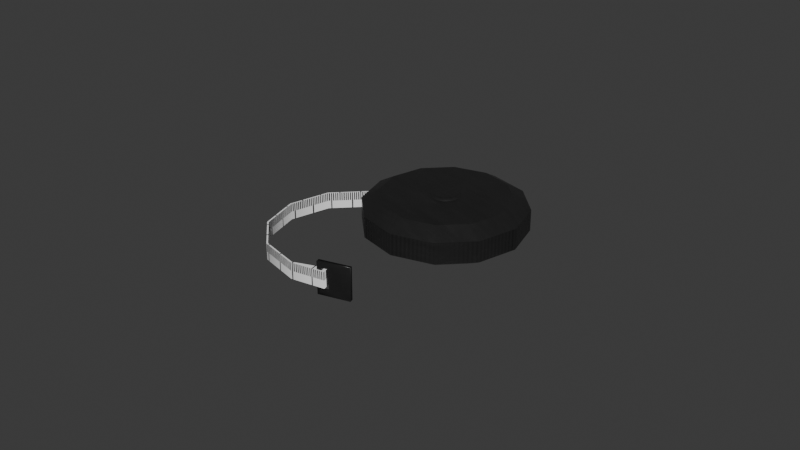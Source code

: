 # Source: retractable_measuring_tape.blend  (saved by Blender 4.4.32; exported with 4.5.12 LTS)
import bpy
from mathutils import Matrix  # noqa: F401  (used for matrix-valued properties, if any)

bpy.ops.wm.read_factory_settings(use_empty=True)
scene = bpy.context.scene
scene.name = 'Scene'

# ---- collections
col_collection = bpy.data.collections.new('Collection'); scene.collection.children.link(col_collection)

# ---- images (referenced by path relative to the original .blend; pixels are not part of the script)
import os
ASSET_DIR = os.environ.get("B2B_ASSET_DIR", "")  # directory of the original .blend (textures are referenced by path, not embedded)
HERE = os.path.dirname(os.path.abspath(__file__))  # packed textures are extracted next to this script under _unpacked/

def load_image(name, relpath, width, height, colorspace="sRGB"):
    """Load a texture the original file referenced (path relative to the .blend, or extracted next to this script)."""
    p = next((c for c in (os.path.join(HERE, relpath), os.path.join(ASSET_DIR, relpath)) if relpath and os.path.exists(c)), "")
    if p:
        img = bpy.data.images.load(p, check_existing=True)
        img.name = name
    else:  # same state as the original file: an image datablock whose file is absent (Cycles renders it pink)
        img = bpy.data.images.new(name, width, height)
        img.source = "FILE"
        img.filepath = "//" + (relpath or name)
    img.colorspace_settings.name = colorspace
    return img
img_retractable_measuring_tape_t = load_image('Retractable Measuring Tape_t', '_unpacked/Retractable_Measuring_Tape_t.0949b40a.png', 1024, 1024, 'sRGB')
img_retractable_measuring_tape_r = load_image('Retractable Measuring Tape_r', '_unpacked/Retractable_Measuring_Tape_r.147a41bb.png', 1024, 1024, 'Non-Color')
img_retractable_measuring_tape_n = load_image('Retractable Measuring Tape_n', '_unpacked/Retractable_Measuring_Tape_n.b430d44c.png', 1024, 1024, 'Non-Color')

# ---- materials (node trees are filled in below, after node groups)
mat_retractable_measuring_tape = bpy.data.materials.new('Retractable Measuring Tape')

# ---- material node trees
mat_retractable_measuring_tape.use_nodes = True; mat_retractable_measuring_tape.node_tree.nodes.clear()
_N = mat_retractable_measuring_tape.node_tree.nodes; _L = mat_retractable_measuring_tape.node_tree.links
n0 = _N.new('ShaderNodeBsdfPrincipled'); n0.name = 'Principled BSDF'; n0.location = (26, 300)
n1 = _N.new('ShaderNodeOutputMaterial'); n1.name = 'Material Output'; n1.location = (316, 300)
n2 = _N.new('ShaderNodeTexImage'); n2.name = 'Image Texture'; n2.location = (-447, 612)
n2.image = img_retractable_measuring_tape_t
n3 = _N.new('ShaderNodeMapping'); n3.name = 'Mapping'; n3.location = (-633, 266)
n4 = _N.new('ShaderNodeTexCoord'); n4.name = 'Texture Coordinate'; n4.location = (-813, 266)
n5 = _N.new('ShaderNodeTexImage'); n5.name = 'Image Texture.001'; n5.location = (-447, 317)
n5.image = img_retractable_measuring_tape_r
n6 = _N.new('ShaderNodeTexImage'); n6.name = 'Image Texture.002'; n6.location = (-445, 20)
n6.image = img_retractable_measuring_tape_n
n7 = _N.new('ShaderNodeNormalMap'); n7.name = 'Normal Map'; n7.location = (-164, 107)
_L.new(n0.outputs[0], n1.inputs[0])
_L.new(n2.outputs[0], n0.inputs[0])
_L.new(n3.outputs[0], n2.inputs[0])
_L.new(n4.outputs[2], n3.inputs[0])
_L.new(n3.outputs[0], n5.inputs[0])
_L.new(n5.outputs[0], n0.inputs[2])
_L.new(n3.outputs[0], n6.inputs[0])
_L.new(n7.outputs[0], n0.inputs[5])
_L.new(n6.outputs[0], n7.inputs[1])
n1.is_active_output = True

# ---- world
world_world = bpy.data.worlds.new('World'); scene.world = world_world
world_world.use_nodes = True; world_world.node_tree.nodes.clear()
_N = world_world.node_tree.nodes; _L = world_world.node_tree.links
n0 = _N.new('ShaderNodeOutputWorld'); n0.name = 'World Output'; n0.location = (300, 300)
n1 = _N.new('ShaderNodeBackground'); n1.name = 'Background'; n1.location = (10, 300)
n1.inputs[0].default_value = (0.05088, 0.05088, 0.05088, 1.0)
_L.new(n1.outputs[0], n0.inputs[0])
n0.is_active_output = True
world_world.color = (0.05088, 0.05088, 0.05088)
world_world.sun_shadow_jitter_overblur = 0.0

# ---- meshes
me_cylinder = bpy.data.meshes.new('Cylinder')
me_cylinder.from_pydata([(0.0, 0.004694, -0.00635), (0.0, 0.0254, -0.003375), (0.0, 0.004694, 0.00635), (0.0, 0.0254, 0.003375), (0.002347, 0.004066, -0.00635), (0.0127, 0.022, -0.003375), (0.002347, 0.004066, 0.00635), (0.0127, 0.022, 0.003375), (0.022, 0.0127, -0.003375), (0.022, 0.0127, 0.003375), (0.004694, 0.0, -0.00635), (0.0254, 0.0, -0.003375), (0.0254, 0.0, 0.003375), (0.004066, -0.002347, -0.00635), (0.022, -0.0127, -0.003375), (0.004066, -0.002347, 0.00635), (0.022, -0.0127, 0.003375), (0.002347, -0.004066, -0.00635), (0.0127, -0.022, -0.003375), (0.002347, -0.004066, 0.00635), (0.0127, -0.022, 0.003375), (0.0, -0.0254, -0.003375), (0.0, -0.0254, 0.003375), (-0.002347, -0.004066, -0.00635), (-0.0127, -0.022, -0.003375), (-0.0127, -0.022, 0.003375), (-0.004066, -0.002347, -0.00635), (-0.02354, -0.006937, -0.002875), (-0.004066, -0.002347, 0.00635), (-0.02354, -0.006937, 0.002875), (-0.004694, 0.0, -0.00635), (-0.02386, -0.005763, -0.002875), (-0.004694, 0.0, 0.00635), (-0.02386, -0.005763, 0.002875), (-0.022, 0.0127, -0.003375), (-0.004066, 0.002347, 0.00635), (-0.022, 0.0127, 0.003375), (-0.0127, 0.022, -0.003375), (-0.0127, 0.022, 0.003375), (0.01011, 0.01751, -0.00635), (0.0, 0.02022, -0.00635), (0.0, 0.02022, 0.00635), (0.01011, 0.01751, 0.00635), (0.01751, 0.01011, -0.00635), (0.01751, 0.01011, 0.00635), (0.02022, 0.0, -0.00635), (0.02022, 0.0, 0.00635), (0.01751, -0.01011, -0.00635), (0.01751, -0.01011, 0.00635), (0.01011, -0.01751, -0.00635), (0.01011, -0.01751, 0.00635), (0.0, -0.02022, -0.00635), (0.0, -0.02022, 0.00635), (-0.01011, -0.01751, -0.00635), (-0.01011, -0.01751, 0.00635), (-0.01751, -0.01011, -0.00635), (-0.01751, -0.01011, 0.00635), (-0.02022, 0.0, -0.00635), (-0.02022, 0.0, 0.00635), (-0.01751, 0.01011, -0.00635), (-0.01751, 0.01011, 0.00635), (-0.01011, 0.01751, -0.00635), (-0.01011, 0.01751, 0.00635), (0.001936, 0.003354, -0.007144), (-2.037e-10, 0.003873, -0.007144), (-1.892e-10, 0.003873, 0.007144), (0.001936, 0.003354, 0.007144), (0.004066, 0.002347, -0.00635), (0.003354, 0.001936, -0.007144), (0.003354, 0.001936, 0.007144), (0.004066, 0.002347, 0.00635), (0.003873, 2.037e-10, -0.007144), (0.003873, 1.892e-10, 0.007144), (0.004694, 0.0, 0.00635), (0.003354, -0.001936, -0.007144), (0.003354, -0.001936, 0.007144), (0.001936, -0.003354, -0.007144), (0.001936, -0.003354, 0.007144), (0.0, -0.004694, -0.00635), (2.037e-10, -0.003873, -0.007144), (1.892e-10, -0.003873, 0.007144), (0.0, -0.004694, 0.00635), (-0.001936, -0.003354, -0.007144), (-0.001936, -0.003354, 0.007144), (-0.002347, -0.004066, 0.00635), (-0.003354, -0.001936, -0.007144), (-0.003354, -0.001936, 0.007144), (-0.003873, -2.037e-10, -0.007144), (-0.003873, -1.892e-10, 0.007144), (-0.004066, 0.002347, -0.00635), (-0.003354, 0.001936, -0.007144), (-0.003354, 0.001936, 0.007144), (-0.002347, 0.004066, -0.00635), (-0.001936, 0.003354, -0.007144), (-0.001936, 0.003354, 0.007144), (-0.002347, 0.004066, 0.00635), (-0.022, -0.0127, -0.003375), (-0.0254, 0.0, -0.003375), (-0.0254, 0.0, 0.003375), (-0.022, -0.0127, 0.003375), (-0.0003683, -0.05219, -0.00254), (-0.0003683, -0.05219, 0.00254), (-0.011, -0.054, -0.00254), (-0.011, -0.054, 0.00254), (-0.02382, -0.05056, -0.00254), (-0.02382, -0.05056, 0.00254), (-0.03321, -0.04117, -0.00254), (-0.03321, -0.04117, 0.00254), (-0.03665, -0.02835, -0.00254), (-0.03665, -0.02835, 0.00254), (-0.03321, -0.01552, -0.00254), (-0.03321, -0.01552, 0.00254), (-0.02382, -0.006133, -0.00254), (-0.02382, -0.006133, 0.00254), (-0.01106, -0.002706, -0.00254), (-0.01106, -0.002706, 0.00254), (-0.001015, -0.04978, -0.00254), (-0.001015, -0.04978, 0.00254), (-0.011, -0.0535, -0.00254), (-0.011, -0.0535, 0.00254), (-0.02357, -0.05013, -0.00254), (-0.02357, -0.05013, 0.00254), (-0.03278, -0.04092, -0.00254), (-0.03278, -0.04092, 0.00254), (-0.03615, -0.02835, -0.00254), (-0.03615, -0.02835, 0.00254), (-0.03278, -0.01577, -0.00254), (-0.03278, -0.01577, 0.00254), (-0.02357, -0.006567, -0.00254), (-0.02357, -0.006567, 0.00254), (-0.01093, -0.003189, -0.00254), (-0.01093, -0.003189, 0.00254), (0.006647, -0.04966, -0.00508), (9.319e-05, -0.05014, -0.00358), (0.006324, -0.04845, -0.00508), (-0.001476, -0.05184, -0.00358), (-0.001476, -0.05184, 0.00358), (-0.001794, -0.05065, -0.00358), (-0.001794, -0.05065, 0.00358), (0.0004124, -0.05133, -0.00358), (9.319e-05, -0.05014, 0.00358), (0.0004124, -0.05133, 0.00358), (-0.002924, -0.05223, -0.00508), (-0.003242, -0.05104, -0.00508), (-0.003242, -0.05104, 0.00508), (-0.002924, -0.05223, 0.00508), (0.006324, -0.04845, 0.00508), (0.006647, -0.04966, 0.00508)], [], [(37, 38, 3, 1), (8, 9, 12, 11), (11, 12, 16, 14), (14, 16, 20, 18), (18, 20, 22, 21), (21, 22, 25, 24), (24, 25, 99, 96), (97, 98, 36, 34), (34, 36, 38, 37), (5, 7, 9, 8), (1, 3, 7, 5), (1, 5, 39, 40), (7, 3, 41, 42), (5, 8, 43, 39), (9, 7, 42, 44), (8, 11, 45, 43), (12, 9, 44, 46), (11, 14, 47, 45), (16, 12, 46, 48), (14, 18, 49, 47), (20, 16, 48, 50), (18, 21, 51, 49), (22, 20, 50, 52), (21, 24, 53, 51), (25, 22, 52, 54), (24, 96, 55, 53), (99, 25, 54, 56), (96, 97, 57, 55), (98, 99, 56, 58), (97, 34, 59, 57), (36, 98, 58, 60), (34, 37, 61, 59), (38, 36, 60, 62), (37, 1, 40, 61), (3, 38, 62, 41), (4, 0, 40, 39), (2, 6, 42, 41), (67, 4, 39, 43), (6, 70, 44, 42), (10, 67, 43, 45), (70, 73, 46, 44), (13, 10, 45, 47), (73, 15, 48, 46), (17, 13, 47, 49), (15, 19, 50, 48), (78, 17, 49, 51), (19, 81, 52, 50), (23, 78, 51, 53), (81, 84, 54, 52), (26, 23, 53, 55), (84, 28, 56, 54), (30, 26, 55, 57), (28, 32, 58, 56), (89, 30, 57, 59), (32, 35, 60, 58), (92, 89, 59, 61), (35, 95, 62, 60), (0, 92, 61, 40), (95, 2, 41, 62), (64, 63, 68, 71, 74, 76, 79, 82, 85, 87, 90, 93), (66, 65, 94, 91, 88, 86, 83, 80, 77, 75, 72, 69), (63, 64, 0, 4), (65, 66, 6, 2), (68, 63, 4, 67), (66, 69, 70, 6), (71, 68, 67, 10), (69, 72, 73, 70), (74, 71, 10, 13), (72, 75, 15, 73), (76, 74, 13, 17), (75, 77, 19, 15), (79, 76, 17, 78), (77, 80, 81, 19), (82, 79, 78, 23), (80, 83, 84, 81), (85, 82, 23, 26), (83, 86, 28, 84), (87, 85, 26, 30), (86, 88, 32, 28), (90, 87, 30, 89), (88, 91, 35, 32), (93, 90, 89, 92), (91, 94, 95, 35), (64, 93, 92, 0), (94, 65, 2, 95), (27, 31, 97, 96), (33, 29, 99, 98), (29, 27, 96, 99), (31, 33, 98, 97), (100, 101, 103, 102), (102, 103, 105, 104), (104, 105, 107, 106), (106, 107, 109, 108), (108, 109, 111, 110), (110, 111, 113, 112), (112, 113, 115, 114), (116, 118, 119, 117), (118, 120, 121, 119), (120, 122, 123, 121), (122, 124, 125, 123), (124, 126, 127, 125), (126, 128, 129, 127), (128, 130, 131, 129), (100, 102, 118, 116), (103, 101, 117, 119), (102, 104, 120, 118), (105, 103, 119, 121), (104, 106, 122, 120), (107, 105, 121, 123), (106, 108, 124, 122), (109, 107, 123, 125), (108, 110, 126, 124), (111, 109, 125, 127), (110, 112, 128, 126), (113, 111, 127, 129), (115, 113, 129, 131), (112, 114, 130, 128), (133, 140, 146, 134), (147, 132, 134, 146), (141, 139, 132, 147), (132, 142, 143, 134), (136, 135, 137, 138), (143, 142, 145, 144), (139, 135, 142, 132), (137, 133, 134, 143), (138, 137, 143, 144), (135, 136, 145, 142), (141, 136, 138, 140), (140, 138, 144, 146), (135, 139, 133, 137), (139, 141, 140, 133), (136, 141, 147, 145), (145, 147, 146, 144), (101, 100, 116, 117)])
me_cylinder.polygons.foreach_set('use_smooth', [True] * 134)
_k = set([(0, 4), (0, 92), (1, 5), (1, 37), (2, 6), (2, 95), (3, 7), (3, 38), (4, 67), (5, 8), (6, 70), (7, 9), (8, 11), (9, 12), (10, 13), (10, 67), (11, 14), (12, 16), (13, 17), (14, 18), (15, 19), (15, 73), (16, 20), (17, 78), (18, 21), (19, 81), (20, 22), (21, 24), (22, 25), (23, 26), (23, 78), (24, 96), (25, 99), (26, 30), (28, 32), (28, 84), (30, 89), (32, 35), (34, 37), (34, 97), (35, 95), (36, 38), (36, 98), (39, 40), (39, 43), (40, 61), (41, 42), (41, 62), (42, 44), (43, 45), (44, 46), (45, 47), (46, 48), (47, 49), (48, 50), (49, 51), (50, 52), (51, 53), (52, 54), (53, 55), (54, 56), (55, 57), (56, 58), (57, 59), (58, 60), (59, 61), (60, 62), (70, 73), (81, 84), (89, 92), (96, 97), (98, 99), (100, 102), (100, 116), (101, 103), (101, 117), (102, 104), (103, 105), (104, 106), (105, 107), (106, 108), (107, 109), (108, 110), (109, 111), (110, 112), (111, 113), (112, 114), (113, 115), (116, 118), (117, 119), (118, 120), (119, 121), (120, 122), (121, 123), (122, 124), (123, 125), (124, 126), (125, 127), (126, 128), (127, 129), (128, 130), (129, 131), (133, 137), (133, 139), (133, 140), (135, 136), (135, 137), (135, 139), (136, 138), (136, 141), (137, 138), (138, 140), (139, 141), (140, 141)])
me_cylinder.attributes.new('sharp_edge', 'BOOLEAN', 'EDGE').data.foreach_set('value', [ (min(e.vertices), max(e.vertices)) in _k for e in me_cylinder.edges])
_uv = me_cylinder.uv_layers.new(name='UVMap')
_uv.uv.foreach_set('vector', [0.217, 0.3892, 0.1504, 0.3892, 0.1504, 0.2596, 0.217, 0.2596, 0.2174, 0.0002178, 0.284, 0.0002177, 0.284, 0.1299, 0.2174, 0.1299, 0.2174, 0.1299, 0.284, 0.1299, 0.284, 0.2596, 0.2174, 0.2596, 0.2174, 0.2596, 0.284, 0.2596, 0.284, 0.3892, 0.2174, 0.3892, 0.2174, 0.3892, 0.284, 0.3892, 0.284, 0.5189, 0.2174, 0.5189, 0.2174, 0.5189, 0.284, 0.5189, 0.284, 0.6486, 0.2174, 0.6486, 0.2174, 0.6486, 0.284, 0.6486, 0.284, 0.7782, 0.2174, 0.7782, 0.217, 0.6486, 0.1504, 0.6486, 0.1504, 0.5189, 0.217, 0.5189, 0.217, 0.5189, 0.1504, 0.5189, 0.1504, 0.3892, 0.217, 0.3892, 0.217, 0.1299, 0.1504, 0.1299, 0.1504, 0.0002177, 0.217, 0.0002177, 0.217, 0.2596, 0.1504, 0.2596, 0.1504, 0.1299, 0.217, 0.1299, 0.7836, 0.3169, 0.7171, 0.4327, 0.6742, 0.3907, 0.7256, 0.3019, 0.7831, 0.6823, 0.7838, 0.8157, 0.7256, 0.8009, 0.7255, 0.6984, 0.7171, 0.4327, 0.6013, 0.4998, 0.5853, 0.4417, 0.6742, 0.3907, 0.7165, 0.5674, 0.7831, 0.6823, 0.7255, 0.6984, 0.6745, 0.6095, 0.6013, 0.4998, 0.467, 0.4998, 0.4826, 0.4412, 0.5853, 0.4417, 0.6009, 0.5003, 0.7165, 0.5674, 0.6745, 0.6095, 0.5852, 0.5589, 0.467, 0.4998, 0.3514, 0.4327, 0.3935, 0.3906, 0.4826, 0.4412, 0.4666, 0.5002, 0.6009, 0.5003, 0.5852, 0.5589, 0.4827, 0.5583, 0.3514, 0.4327, 0.285, 0.3175, 0.3427, 0.3015, 0.3935, 0.3906, 0.3509, 0.5675, 0.4666, 0.5002, 0.4827, 0.5583, 0.3939, 0.6095, 0.285, 0.3175, 0.2844, 0.1839, 0.3427, 0.1988, 0.3427, 0.3015, 0.2844, 0.6835, 0.3509, 0.5675, 0.3939, 0.6095, 0.3425, 0.6985, 0.2844, 0.1839, 0.3509, 0.06758, 0.394, 0.1097, 0.3427, 0.1988, 0.2846, 0.817, 0.2844, 0.6835, 0.3425, 0.6985, 0.3423, 0.801, 0.3509, 0.06758, 0.4671, 0.0002178, 0.4832, 0.05849, 0.394, 0.1097, 0.351, 0.9323, 0.2846, 0.817, 0.3423, 0.801, 0.3932, 0.8901, 0.4671, 0.0002178, 0.602, 0.0004583, 0.5861, 0.05918, 0.4832, 0.05849, 0.4669, 0.9998, 0.351, 0.9323, 0.3932, 0.8901, 0.4826, 0.941, 0.602, 0.0004583, 0.7175, 0.06809, 0.6752, 0.1101, 0.5861, 0.05918, 0.6016, 0.9998, 0.4669, 0.9998, 0.4826, 0.941, 0.5854, 0.9416, 0.7175, 0.06809, 0.7836, 0.1836, 0.7258, 0.1994, 0.6752, 0.1101, 0.7176, 0.9321, 0.6016, 0.9998, 0.5854, 0.9416, 0.6744, 0.8901, 0.7836, 0.1836, 0.7836, 0.3169, 0.7256, 0.3019, 0.7258, 0.1994, 0.7838, 0.8157, 0.7176, 0.9321, 0.6744, 0.8901, 0.7256, 0.8009, 0.5669, 0.2831, 0.5792, 0.2625, 0.7256, 0.3019, 0.6742, 0.3907, 0.5789, 0.7618, 0.5785, 0.738, 0.7255, 0.6984, 0.7256, 0.8009, 0.5464, 0.295, 0.5669, 0.2831, 0.6742, 0.3907, 0.5853, 0.4417, 0.5785, 0.738, 0.5667, 0.7171, 0.6745, 0.6095, 0.7255, 0.6984, 0.5222, 0.2951, 0.5464, 0.295, 0.5853, 0.4417, 0.4826, 0.4412, 0.5667, 0.7171, 0.5457, 0.705, 0.5852, 0.5589, 0.6745, 0.6095, 0.5016, 0.2829, 0.5222, 0.2951, 0.4826, 0.4412, 0.3935, 0.3906, 0.5457, 0.705, 0.5219, 0.7051, 0.4827, 0.5583, 0.5852, 0.5589, 0.4896, 0.2623, 0.5016, 0.2829, 0.3935, 0.3906, 0.3427, 0.3015, 0.5219, 0.7051, 0.501, 0.7168, 0.3939, 0.6095, 0.4827, 0.5583, 0.4891, 0.2381, 0.4896, 0.2623, 0.3427, 0.3015, 0.3427, 0.1988, 0.501, 0.7168, 0.4891, 0.7379, 0.3425, 0.6985, 0.3939, 0.6095, 0.5015, 0.2174, 0.4891, 0.2381, 0.3427, 0.1988, 0.394, 0.1097, 0.4891, 0.7379, 0.4894, 0.7617, 0.3423, 0.801, 0.3425, 0.6985, 0.5221, 0.2054, 0.5015, 0.2174, 0.394, 0.1097, 0.4832, 0.05849, 0.4894, 0.7617, 0.5012, 0.7827, 0.3932, 0.8901, 0.3423, 0.801, 0.5463, 0.2052, 0.5221, 0.2054, 0.4832, 0.05849, 0.5861, 0.05918, 0.5012, 0.7827, 0.5222, 0.7948, 0.4826, 0.941, 0.3932, 0.8901, 0.5669, 0.2177, 0.5463, 0.2052, 0.5861, 0.05918, 0.6752, 0.1101, 0.5222, 0.7948, 0.546, 0.7946, 0.5854, 0.9416, 0.4826, 0.941, 0.5788, 0.2383, 0.5669, 0.2177, 0.6752, 0.1101, 0.7258, 0.1994, 0.546, 0.7946, 0.5671, 0.7829, 0.6744, 0.8901, 0.5854, 0.9416, 0.5792, 0.2625, 0.5788, 0.2383, 0.7258, 0.1994, 0.7256, 0.3019, 0.5671, 0.7829, 0.5789, 0.7618, 0.7256, 0.8009, 0.6744, 0.8901, 0.5683, 0.2597, 0.5593, 0.2755, 0.5435, 0.2845, 0.5252, 0.2843, 0.5092, 0.2752, 0.5002, 0.2593, 0.5, 0.241, 0.5091, 0.2251, 0.5251, 0.216, 0.5434, 0.216, 0.5592, 0.2252, 0.5681, 0.2413, 0.5682, 0.7409, 0.5683, 0.7591, 0.5591, 0.7749, 0.5432, 0.7843, 0.5249, 0.7841, 0.5092, 0.7747, 0.4998, 0.7589, 0.4998, 0.7406, 0.509, 0.7247, 0.5247, 0.7155, 0.5429, 0.7156, 0.5587, 0.7251, 0.5593, 0.2755, 0.5683, 0.2597, 0.5792, 0.2625, 0.5669, 0.2831, 0.5683, 0.7591, 0.5682, 0.7409, 0.5785, 0.738, 0.5789, 0.7618, 0.5435, 0.2845, 0.5593, 0.2755, 0.5669, 0.2831, 0.5464, 0.295, 0.5682, 0.7409, 0.5587, 0.7251, 0.5667, 0.7171, 0.5785, 0.738, 0.5252, 0.2843, 0.5435, 0.2845, 0.5464, 0.295, 0.5222, 0.2951, 0.5587, 0.7251, 0.5429, 0.7156, 0.5457, 0.705, 0.5667, 0.7171, 0.5092, 0.2752, 0.5252, 0.2843, 0.5222, 0.2951, 0.5016, 0.2829, 0.5429, 0.7156, 0.5247, 0.7155, 0.5219, 0.7051, 0.5457, 0.705, 0.5002, 0.2593, 0.5092, 0.2752, 0.5016, 0.2829, 0.4896, 0.2623, 0.5247, 0.7155, 0.509, 0.7247, 0.501, 0.7168, 0.5219, 0.7051, 0.5, 0.241, 0.5002, 0.2593, 0.4896, 0.2623, 0.4891, 0.2381, 0.509, 0.7247, 0.4998, 0.7406, 0.4891, 0.7379, 0.501, 0.7168, 0.5091, 0.2251, 0.5, 0.241, 0.4891, 0.2381, 0.5015, 0.2174, 0.4998, 0.7406, 0.4998, 0.7589, 0.4894, 0.7617, 0.4891, 0.7379, 0.5251, 0.216, 0.5091, 0.2251, 0.5015, 0.2174, 0.5221, 0.2054, 0.4998, 0.7589, 0.5092, 0.7747, 0.5012, 0.7827, 0.4894, 0.7617, 0.5434, 0.216, 0.5251, 0.216, 0.5221, 0.2054, 0.5463, 0.2052, 0.5092, 0.7747, 0.5249, 0.7841, 0.5222, 0.7948, 0.5012, 0.7827, 0.5592, 0.2252, 0.5434, 0.216, 0.5463, 0.2052, 0.5669, 0.2177, 0.5249, 0.7841, 0.5432, 0.7843, 0.546, 0.7946, 0.5222, 0.7948, 0.5681, 0.2413, 0.5592, 0.2252, 0.5669, 0.2177, 0.5788, 0.2383, 0.5432, 0.7843, 0.5591, 0.7749, 0.5671, 0.7829, 0.546, 0.7946, 0.5683, 0.2597, 0.5681, 0.2413, 0.5788, 0.2383, 0.5792, 0.2625, 0.5591, 0.7749, 0.5683, 0.7591, 0.5789, 0.7618, 0.5671, 0.7829, 0.212, 0.7194, 0.212, 0.7074, 0.217, 0.6486, 0.217, 0.7782, 0.1553, 0.7074, 0.1553, 0.7194, 0.1504, 0.7782, 0.1504, 0.6486, 0.1553, 0.7194, 0.212, 0.7194, 0.217, 0.7782, 0.1504, 0.7782, 0.212, 0.7074, 0.1553, 0.7074, 0.1504, 0.6486, 0.217, 0.6486, 0.02477, 0.02487, 0.07487, 0.02487, 0.07487, 0.1312, 0.02477, 0.1312, 0.02477, 0.1312, 0.07487, 0.1312, 0.07487, 0.2622, 0.02477, 0.2622, 0.02477, 0.2622, 0.07487, 0.2622, 0.07487, 0.3931, 0.02477, 0.3931, 0.02477, 0.3931, 0.07487, 0.3931, 0.07487, 0.524, 0.02477, 0.524, 0.02477, 0.524, 0.07487, 0.524, 0.07487, 0.655, 0.02477, 0.655, 0.02477, 0.655, 0.07487, 0.655, 0.07487, 0.7859, 0.02477, 0.7859, 0.02477, 0.7859, 0.07487, 0.7859, 0.07487, 0.9162, 0.02477, 0.9162, 0.1499, 0.0002177, 0.1499, 0.1053, 0.09985, 0.1053, 0.09985, 0.0002177, 0.1499, 0.1053, 0.1499, 0.2337, 0.09985, 0.2337, 0.09985, 0.1053, 0.1499, 0.2337, 0.1499, 0.3621, 0.09985, 0.3621, 0.09985, 0.2337, 0.1499, 0.3621, 0.1499, 0.4905, 0.09985, 0.4905, 0.09985, 0.3621, 0.1499, 0.4905, 0.1499, 0.6189, 0.09985, 0.6189, 0.09985, 0.4905, 0.1499, 0.6189, 0.1499, 0.7473, 0.09985, 0.7473, 0.09985, 0.6189, 0.1499, 0.7473, 0.1499, 0.8763, 0.09985, 0.8763, 0.09985, 0.7473, 0.02477, 0.02487, 0.02477, 0.1312, 0.0199, 0.1304, 0.0002178, 0.02718, 0.07487, 0.1312, 0.07487, 0.02487, 0.09941, 0.02718, 0.07973, 0.1304, 0.02477, 0.1312, 0.02477, 0.2622, 0.02, 0.2609, 0.02, 0.1325, 0.07487, 0.2622, 0.07487, 0.1312, 0.07963, 0.1325, 0.07963, 0.2609, 0.02477, 0.2622, 0.02477, 0.3931, 0.02, 0.3918, 0.02, 0.2634, 0.07487, 0.3931, 0.07487, 0.2622, 0.07963, 0.2634, 0.07963, 0.3918, 0.02477, 0.3931, 0.02477, 0.524, 0.02, 0.5228, 0.02, 0.3944, 0.07487, 0.524, 0.07487, 0.3931, 0.07963, 0.3944, 0.07963, 0.5228, 0.02477, 0.524, 0.02477, 0.655, 0.02, 0.6537, 0.02, 0.5253, 0.07487, 0.655, 0.07487, 0.524, 0.07963, 0.5253, 0.07963, 0.6537, 0.02477, 0.655, 0.02477, 0.7859, 0.02, 0.7847, 0.02, 0.6563, 0.07487, 0.7859, 0.07487, 0.655, 0.07963, 0.6563, 0.07963, 0.7847, 0.07487, 0.9162, 0.07487, 0.7859, 0.07963, 0.7872, 0.0798, 0.9162, 0.02477, 0.7859, 0.02477, 0.9162, 0.01983, 0.9162, 0.02, 0.7872, 0.8112, 0.314, 0.8818, 0.314, 0.8966, 0.3776, 0.7964, 0.3776, 0.8966, 0.39, 0.7964, 0.39, 0.7964, 0.3776, 0.8966, 0.3776, 0.8818, 0.4536, 0.8112, 0.4536, 0.7964, 0.39, 0.8966, 0.39, 0.7964, 0.39, 0.7964, 0.4877, 0.7843, 0.4877, 0.7841, 0.3899, 0.7841, 0.18, 0.7841, 0.1094, 0.7962, 0.1094, 0.7962, 0.18, 0.7964, 0.4998, 0.7964, 0.4877, 0.8966, 0.4877, 0.8966, 0.4998, 0.8112, 0.4536, 0.8112, 0.4729, 0.7964, 0.4877, 0.7964, 0.39, 0.8112, 0.2947, 0.8112, 0.314, 0.7964, 0.3776, 0.7964, 0.2799, 0.8818, 0.2947, 0.8112, 0.2947, 0.7964, 0.2799, 0.8966, 0.2799, 0.8112, 0.4729, 0.8818, 0.4729, 0.8966, 0.4877, 0.7964, 0.4877, 0.7841, 0.0195, 0.7841, 0.0002178, 0.7962, 0.0002178, 0.7963, 0.0195, 0.8818, 0.314, 0.8818, 0.2947, 0.8966, 0.2799, 0.8966, 0.3776, 0.7841, 0.1094, 0.7841, 0.09011, 0.7963, 0.09011, 0.7962, 0.1094, 0.7841, 0.09011, 0.7841, 0.0195, 0.7963, 0.0195, 0.7963, 0.09011, 0.8818, 0.4729, 0.8818, 0.4536, 0.8966, 0.39, 0.8966, 0.4877, 0.8966, 0.4877, 0.8966, 0.39, 0.9089, 0.3899, 0.9087, 0.4877, 0.07487, 0.02487, 0.02477, 0.02487, 0.02477, 0.0002177, 0.07487, 0.0002177])
me_cylinder.materials.append(mat_retractable_measuring_tape)
me_cylinder.update()

# ---- objects
ob_retractable_measuring_tape = bpy.data.objects.new('Retractable Measuring Tape', me_cylinder)

# ---- transforms, parenting, visibility, modifiers, constraints
ob_retractable_measuring_tape.location = (0.0, 0.0, 0.0)
_m = ob_retractable_measuring_tape.modifiers.new('WeightedNormal', 'WEIGHTED_NORMAL')
_m.keep_sharp = True

# ---- collection membership
col_collection.objects.link(ob_retractable_measuring_tape)

# ---- scene / render settings (as saved in the file)
scene.frame_start = 1; scene.frame_end = 250; scene.frame_set(1)
scene.render.engine = 'CYCLES'
scene.cycles.use_denoising = False
bpy.context.view_layer.update()

# ---- added for rendering (the .blend has no active camera and no usable light): camera, sun
cam_auto = bpy.data.cameras.new('AutoCamera')
cam_auto.lens = 50.0
cam_auto.sensor_width = 36.0
cam_auto.clip_end = 1000.0
ob_auto_camera = bpy.data.objects.new('AutoCamera', cam_auto)
scene.collection.objects.link(ob_auto_camera)
ob_auto_camera.location = (0.179421, -0.236352, 0.148036)
ob_auto_camera.rotation_euler = (1.09748, -7.21219e-08, 0.694738)
scene.camera = ob_auto_camera
light_auto_sun = bpy.data.lights.new('AutoSun', 'SUN')
light_auto_sun.energy = 3.0
light_auto_sun.angle = 0.0523599
ob_auto_sun = bpy.data.objects.new('AutoSun', light_auto_sun)
scene.collection.objects.link(ob_auto_sun)
ob_auto_sun.rotation_euler = (0.872665, 0.174533, 0.523599)
bpy.context.view_layer.update()
